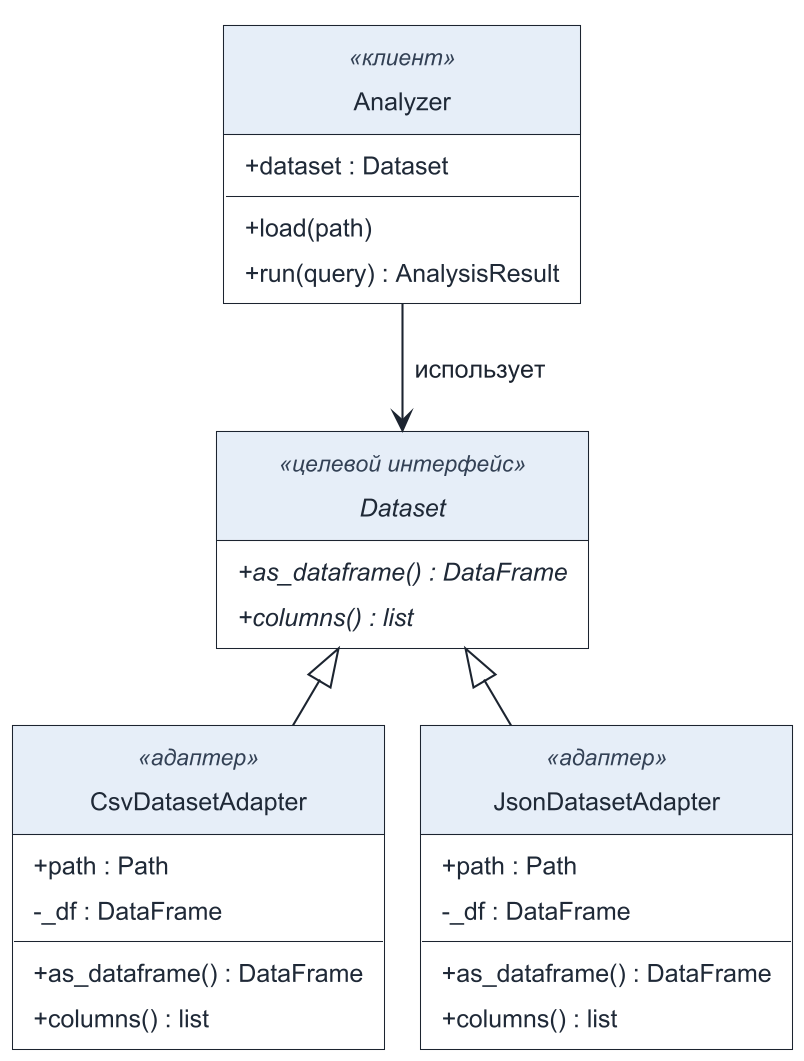

The diagram above was rendered by PlantUML. Its source (embedded in the PNG):
@startuml
!include uml-style.puml

abstract class Dataset <<целевой интерфейс>> {
  + {abstract} as_dataframe() : DataFrame
  + {abstract} columns() : list
}

class CsvDatasetAdapter <<адаптер>> {
  + path : Path
  - _df : DataFrame
  + as_dataframe() : DataFrame
  + columns() : list
}

class JsonDatasetAdapter <<адаптер>> {
  + path : Path
  - _df : DataFrame
  + as_dataframe() : DataFrame
  + columns() : list
}

class Analyzer <<клиент>> {
  + dataset : Dataset
  + load(path)
  + run(query) : AnalysisResult
}

Dataset <|-- CsvDatasetAdapter
Dataset <|-- JsonDatasetAdapter
Analyzer --> Dataset : использует
@enduml